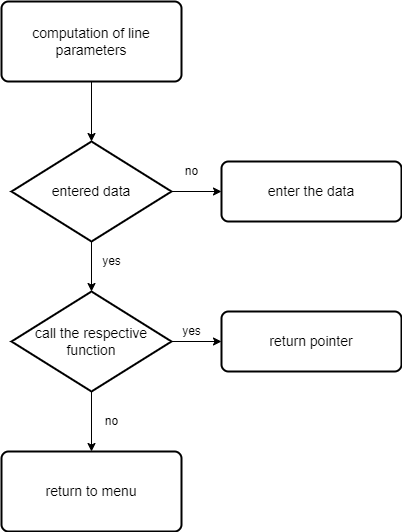

The diagram above was exported from draw.io. Its source (the exported page's mxGraphModel, read from the mxfile embedded in the PNG):
<mxGraphModel dx="1038" dy="547" grid="1" gridSize="10" guides="1" tooltips="1" connect="1" arrows="1" fold="1" page="1" pageScale="1" pageWidth="850" pageHeight="1100" math="0" shadow="0">
  <root>
    <mxCell id="0" />
    <mxCell id="1" parent="0" />
    <mxCell id="rRkNZpiZMSziqFYTPC8m-11" value="" style="edgeStyle=orthogonalEdgeStyle;rounded=0;orthogonalLoop=1;jettySize=auto;html=1;" edge="1" parent="1" source="rRkNZpiZMSziqFYTPC8m-1" target="rRkNZpiZMSziqFYTPC8m-2">
      <mxGeometry relative="1" as="geometry" />
    </mxCell>
    <mxCell id="rRkNZpiZMSziqFYTPC8m-1" value="&lt;font style=&quot;font-size: 14px&quot;&gt;computation of line parameters&lt;/font&gt;" style="rounded=1;whiteSpace=wrap;html=1;absoluteArcSize=1;arcSize=14;strokeWidth=2;" vertex="1" parent="1">
      <mxGeometry x="290" y="40" width="180" height="80" as="geometry" />
    </mxCell>
    <mxCell id="rRkNZpiZMSziqFYTPC8m-12" value="" style="edgeStyle=orthogonalEdgeStyle;rounded=0;orthogonalLoop=1;jettySize=auto;html=1;" edge="1" parent="1" source="rRkNZpiZMSziqFYTPC8m-2" target="rRkNZpiZMSziqFYTPC8m-3">
      <mxGeometry relative="1" as="geometry" />
    </mxCell>
    <mxCell id="rRkNZpiZMSziqFYTPC8m-14" value="" style="edgeStyle=orthogonalEdgeStyle;rounded=0;orthogonalLoop=1;jettySize=auto;html=1;" edge="1" parent="1" source="rRkNZpiZMSziqFYTPC8m-2" target="rRkNZpiZMSziqFYTPC8m-5">
      <mxGeometry relative="1" as="geometry" />
    </mxCell>
    <mxCell id="rRkNZpiZMSziqFYTPC8m-2" value="&lt;font style=&quot;font-size: 14px&quot;&gt;entered data&lt;/font&gt;" style="strokeWidth=2;html=1;shape=mxgraph.flowchart.decision;whiteSpace=wrap;" vertex="1" parent="1">
      <mxGeometry x="300" y="180" width="160" height="100" as="geometry" />
    </mxCell>
    <mxCell id="rRkNZpiZMSziqFYTPC8m-13" value="" style="edgeStyle=orthogonalEdgeStyle;rounded=0;orthogonalLoop=1;jettySize=auto;html=1;" edge="1" parent="1" source="rRkNZpiZMSziqFYTPC8m-3" target="rRkNZpiZMSziqFYTPC8m-4">
      <mxGeometry relative="1" as="geometry" />
    </mxCell>
    <mxCell id="rRkNZpiZMSziqFYTPC8m-15" value="" style="edgeStyle=orthogonalEdgeStyle;rounded=0;orthogonalLoop=1;jettySize=auto;html=1;" edge="1" parent="1" source="rRkNZpiZMSziqFYTPC8m-3" target="rRkNZpiZMSziqFYTPC8m-6">
      <mxGeometry relative="1" as="geometry" />
    </mxCell>
    <mxCell id="rRkNZpiZMSziqFYTPC8m-3" value="&lt;font style=&quot;font-size: 14px&quot;&gt;call the respective function&lt;/font&gt;" style="strokeWidth=2;html=1;shape=mxgraph.flowchart.decision;whiteSpace=wrap;" vertex="1" parent="1">
      <mxGeometry x="300" y="330" width="160" height="100" as="geometry" />
    </mxCell>
    <mxCell id="rRkNZpiZMSziqFYTPC8m-4" value="&lt;font style=&quot;font-size: 14px&quot;&gt;return to menu&lt;/font&gt;" style="rounded=1;whiteSpace=wrap;html=1;absoluteArcSize=1;arcSize=14;strokeWidth=2;" vertex="1" parent="1">
      <mxGeometry x="290" y="490" width="180" height="80" as="geometry" />
    </mxCell>
    <mxCell id="rRkNZpiZMSziqFYTPC8m-5" value="&lt;font style=&quot;font-size: 14px&quot;&gt;enter the data&lt;/font&gt;" style="rounded=1;whiteSpace=wrap;html=1;absoluteArcSize=1;arcSize=14;strokeWidth=2;" vertex="1" parent="1">
      <mxGeometry x="510" y="200" width="180" height="60" as="geometry" />
    </mxCell>
    <mxCell id="rRkNZpiZMSziqFYTPC8m-6" value="&lt;font style=&quot;font-size: 14px&quot;&gt;return pointer&lt;/font&gt;" style="rounded=1;whiteSpace=wrap;html=1;absoluteArcSize=1;arcSize=14;strokeWidth=2;" vertex="1" parent="1">
      <mxGeometry x="510" y="350" width="180" height="60" as="geometry" />
    </mxCell>
    <mxCell id="rRkNZpiZMSziqFYTPC8m-16" value="no" style="text;html=1;align=center;verticalAlign=middle;resizable=0;points=[];autosize=1;strokeColor=none;fillColor=none;" vertex="1" parent="1">
      <mxGeometry x="465" y="200" width="30" height="20" as="geometry" />
    </mxCell>
    <mxCell id="rRkNZpiZMSziqFYTPC8m-17" value="yes" style="text;html=1;align=center;verticalAlign=middle;resizable=0;points=[];autosize=1;strokeColor=none;fillColor=none;" vertex="1" parent="1">
      <mxGeometry x="385" y="290" width="30" height="20" as="geometry" />
    </mxCell>
    <mxCell id="rRkNZpiZMSziqFYTPC8m-18" value="yes" style="text;html=1;align=center;verticalAlign=middle;resizable=0;points=[];autosize=1;strokeColor=none;fillColor=none;" vertex="1" parent="1">
      <mxGeometry x="465" y="360" width="30" height="20" as="geometry" />
    </mxCell>
    <mxCell id="rRkNZpiZMSziqFYTPC8m-19" value="no" style="text;html=1;align=center;verticalAlign=middle;resizable=0;points=[];autosize=1;strokeColor=none;fillColor=none;" vertex="1" parent="1">
      <mxGeometry x="385" y="450" width="30" height="20" as="geometry" />
    </mxCell>
  </root>
</mxGraphModel>